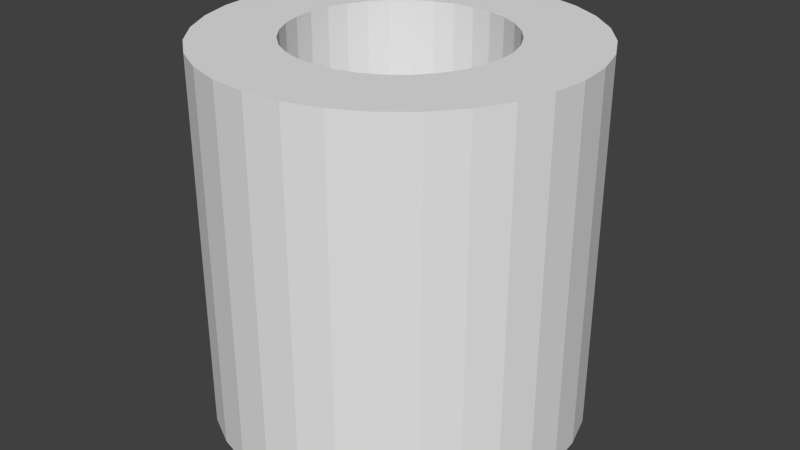 # Source: working_meshes.blend  (saved by Blender 2.74.0; exported with 4.5.12 LTS)
import bpy
from mathutils import Matrix  # noqa: F401  (used for matrix-valued properties, if any)

bpy.ops.wm.read_factory_settings(use_empty=True)
scene = bpy.context.scene
scene.name = 'Scene'

# ---- collections
col_collection_1 = bpy.data.collections.new('Collection 1'); scene.collection.children.link(col_collection_1)

# ---- world
world_world = bpy.data.worlds.new('World'); scene.world = world_world
world_world.color = (0.05088, 0.05088, 0.05088)
world_world.use_sun_shadow = False
world_world.sun_shadow_jitter_overblur = 0.0
world_world.cycles.sampling_method = 'MANUAL'
world_world.cycles.sample_map_resolution = 256

# ---- meshes
me_cylinder = bpy.data.meshes.new('Cylinder')
me_cylinder.from_pydata([(0.0, 1.0, -1.0), (0.0, 1.0, 1.0), (0.1951, 0.9808, 1.0), (0.1951, 0.9808, -1.0), (0.9239, -0.3827, -1.0), (0.8315, -0.5556, -1.0), (0.7071, -0.7071, -1.0), (0.5556, -0.8315, -1.0), (0.3827, -0.9239, -1.0), (0.1951, -0.9808, -1.0), (-3.258e-07, -1.0, -1.0), (-0.1951, -0.9808, -1.0), (-0.3827, -0.9239, -1.0), (-0.5556, -0.8315, -1.0), (-0.7071, -0.7071, -1.0), (-0.8315, -0.5556, -1.0), (-0.9239, -0.3827, -1.0), (-0.9808, -0.1951, -1.0), (-1.0, 9.656e-07, -1.0), (-0.5729, 5.532e-07, -1.0), (-0.5619, -0.1118, -1.0), (-0.5293, -0.2192, -1.0), (-0.4763, -0.3183, -1.0), (-0.4051, -0.4051, -1.0), (-0.3183, -0.4763, -1.0), (-0.2192, -0.5293, -1.0), (-0.1118, -0.5619, -1.0), (-1.867e-07, -0.5729, -1.0), (0.1118, -0.5619, -1.0), (0.2192, -0.5293, -1.0), (0.3183, -0.4763, -1.0), (0.4051, -0.4051, -1.0), (0.4763, -0.3183, -1.0), (0.5293, -0.2192, -1.0), (0.5619, -0.1118, -1.0), (0.5729, 4.325e-08, -1.0), (0.5619, 0.1118, -1.0), (0.3827, 0.9239, -1.0), (0.5556, 0.8315, -1.0), (0.7071, 0.7071, -1.0), (0.8315, 0.5556, -1.0), (0.9239, 0.3827, -1.0), (0.9808, 0.1951, -1.0), (1.0, 7.55e-08, -1.0), (0.9808, -0.1951, -1.0), (0.5293, 0.2192, -1.0), (0.4763, 0.3183, -1.0), (0.4051, 0.4051, -1.0), (0.3183, 0.4763, -1.0), (0.2192, 0.5293, -1.0), (0.1118, 0.5619, -1.0), (0.0, 0.5729, -1.0), (-0.1118, 0.5619, -1.0), (-0.2192, 0.5293, -1.0), (-0.3183, 0.4763, -1.0), (-0.4051, 0.4051, -1.0), (-0.4763, 0.3183, -1.0), (-0.5293, 0.2192, -1.0), (-0.5619, 0.1118, -1.0), (-0.9808, 0.1951, -1.0), (-0.9239, 0.3827, -1.0), (-0.8315, 0.5556, -1.0), (-0.7071, 0.7071, -1.0), (-0.5556, 0.8315, -1.0), (-0.3827, 0.9239, -1.0), (-0.1951, 0.9808, -1.0), (-0.1951, 0.9808, 1.0), (-0.3827, 0.9239, 1.0), (-0.5556, 0.8315, 1.0), (-0.7071, 0.7071, 1.0), (-0.8315, 0.5556, 1.0), (-0.9239, 0.3827, 1.0), (-0.9808, 0.1951, 1.0), (-1.0, 9.656e-07, 1.0), (-0.9808, -0.1951, 1.0), (-0.9239, -0.3827, 1.0), (-0.8315, -0.5556, 1.0), (-0.7071, -0.7071, 1.0), (-0.5556, -0.8315, 1.0), (-0.3827, -0.9239, 1.0), (-0.1951, -0.9808, 1.0), (-3.258e-07, -1.0, 1.0), (-1.867e-07, -0.5729, 1.0), (-0.1118, -0.5619, 1.0), (-0.2192, -0.5293, 1.0), (-0.3183, -0.4763, 1.0), (-0.4051, -0.4051, 1.0), (-0.4763, -0.3183, 1.0), (-0.5293, -0.2192, 1.0), (-0.5619, -0.1118, 1.0), (-0.5729, 5.532e-07, 1.0), (-0.5619, 0.1118, 1.0), (-0.5293, 0.2192, 1.0), (-0.4763, 0.3183, 1.0), (-0.4051, 0.4051, 1.0), (-0.3183, 0.4763, 1.0), (-0.2192, 0.5293, 1.0), (-0.1118, 0.5619, 1.0), (0.0, 0.5729, 1.0), (0.1118, 0.5619, 1.0), (0.2192, 0.5293, 1.0), (0.3183, 0.4763, 1.0), (0.4051, 0.4051, 1.0), (0.4763, 0.3183, 1.0), (0.5293, 0.2192, 1.0), (0.5619, 0.1118, 1.0), (0.5729, 4.325e-08, 1.0), (0.5619, -0.1118, 1.0), (0.5293, -0.2192, 1.0), (0.4763, -0.3183, 1.0), (0.4051, -0.4051, 1.0), (0.3183, -0.4763, 1.0), (0.2192, -0.5293, 1.0), (0.1118, -0.5619, 1.0), (0.1951, -0.9808, 1.0), (0.3827, -0.9239, 1.0), (0.5556, -0.8315, 1.0), (0.7071, -0.7071, 1.0), (0.8315, -0.5556, 1.0), (0.9239, -0.3827, 1.0), (0.9808, -0.1951, 1.0), (1.0, 7.55e-08, 1.0), (0.9808, 0.1951, 1.0), (0.9239, 0.3827, 1.0), (0.8315, 0.5556, 1.0), (0.7071, 0.7071, 1.0), (0.5556, 0.8315, 1.0), (0.3827, 0.9239, 1.0)], [], [(0, 1, 2, 3), (4, 5, 6, 7, 8, 9, 10, 11, 12, 13, 14, 15, 16, 17, 18, 19, 20, 21, 22, 23, 24, 25, 26, 27, 28, 29, 30, 31, 32, 33, 34, 35, 36), (0, 3, 37, 38, 39, 40, 41, 42, 43, 44, 4, 36, 45, 46, 47, 48, 49, 50, 51, 52, 53, 54, 55, 56, 57, 58, 19, 18, 59, 60, 61, 62, 63, 64, 65), (65, 66, 1, 0), (1, 66, 67, 68, 69, 70, 71, 72, 73, 74, 75, 76, 77, 78, 79, 80, 81, 82, 83, 84, 85, 86, 87, 88, 89, 90, 91, 92, 93, 94, 95, 96, 97, 98, 99, 2), (2, 99, 100, 101, 102, 103, 104, 105, 106, 107, 108, 109, 110, 111, 112, 113, 82, 81, 114, 115, 116, 117, 118, 119, 120, 121, 122, 123, 124, 125, 126, 127), (3, 2, 127, 37), (37, 127, 126, 38), (38, 126, 125, 39), (39, 125, 124, 40), (40, 124, 123, 41), (41, 123, 122, 42), (42, 122, 121, 43), (43, 121, 120, 44), (44, 120, 119, 4), (4, 119, 118, 5), (5, 118, 117, 6), (6, 117, 116, 7), (7, 116, 115, 8), (8, 115, 114, 9), (9, 114, 81, 10), (10, 81, 80, 11), (11, 80, 79, 12), (12, 79, 78, 13), (13, 78, 77, 14), (14, 77, 76, 15), (15, 76, 75, 16), (16, 75, 74, 17), (17, 74, 73, 18), (18, 73, 72, 59), (59, 72, 71, 60), (60, 71, 70, 61), (61, 70, 69, 62), (62, 69, 68, 63), (63, 68, 67, 64), (64, 67, 66, 65), (51, 50, 99, 98), (52, 51, 98, 97), (50, 49, 100, 99), (53, 52, 97, 96), (49, 48, 101, 100), (54, 53, 96, 95), (48, 47, 102, 101), (55, 54, 95, 94), (47, 46, 103, 102), (56, 55, 94, 93), (46, 45, 104, 103), (57, 56, 93, 92), (45, 36, 105, 104), (58, 57, 92, 91), (36, 35, 106, 105), (19, 58, 91, 90), (35, 34, 107, 106), (20, 19, 90, 89), (34, 33, 108, 107), (21, 20, 89, 88), (33, 32, 109, 108), (22, 21, 88, 87), (32, 31, 110, 109), (23, 22, 87, 86), (31, 30, 111, 110), (24, 23, 86, 85), (30, 29, 112, 111), (25, 24, 85, 84), (29, 28, 113, 112), (26, 25, 84, 83), (28, 27, 82, 113), (27, 26, 83, 82)])
me_cylinder.use_remesh_preserve_volume = False
me_cylinder.use_remesh_preserve_attributes = False
me_cylinder.use_mirror_vertex_groups = False
me_cylinder.update()

# ---- objects
ob_cylinder = bpy.data.objects.new('Cylinder', me_cylinder)

# ---- transforms, parenting, visibility, modifiers, constraints
ob_cylinder.location = (0.0, 0.0, 0.0)
ob_cylinder.lineart.crease_threshold = 0.0

# ---- collection membership
col_collection_1.objects.link(ob_cylinder)

# ---- scene / render settings (as saved in the file)
scene.frame_start = 1; scene.frame_end = 250; scene.frame_set(1)
scene.render.engine = 'BLENDER_EEVEE_NEXT'
scene.render.resolution_percentage = 50
scene.render.dither_intensity = 0.0
scene.cycles.use_denoising = False
scene.cycles.samples = 10
scene.cycles.sampling_pattern = 'TABULATED_SOBOL'
scene.cycles.light_sampling_threshold = 0.0
scene.cycles.use_adaptive_sampling = False
scene.cycles.use_light_tree = False
scene.cycles.blur_glossy = 0.0
scene.cycles.pixel_filter_type = 'GAUSSIAN'
scene.cycles.sample_clamp_indirect = 0.0
scene.view_settings.view_transform = 'Standard'
bpy.context.view_layer.update()

# ---- added for rendering (the .blend has no active camera and no usable light): camera, sun
cam_auto = bpy.data.cameras.new('AutoCamera')
cam_auto.lens = 50.0
cam_auto.sensor_width = 36.0
cam_auto.clip_end = 1000.0
ob_auto_camera = bpy.data.objects.new('AutoCamera', cam_auto)
scene.collection.objects.link(ob_auto_camera)
ob_auto_camera.location = (3.20507, -3.84609, 2.56406)
ob_auto_camera.rotation_euler = (1.09748, -7.21219e-08, 0.694738)
scene.camera = ob_auto_camera
light_auto_sun = bpy.data.lights.new('AutoSun', 'SUN')
light_auto_sun.energy = 3.0
light_auto_sun.angle = 0.0523599
ob_auto_sun = bpy.data.objects.new('AutoSun', light_auto_sun)
scene.collection.objects.link(ob_auto_sun)
ob_auto_sun.rotation_euler = (0.872665, 0.174533, 0.523599)
bpy.context.view_layer.update()
